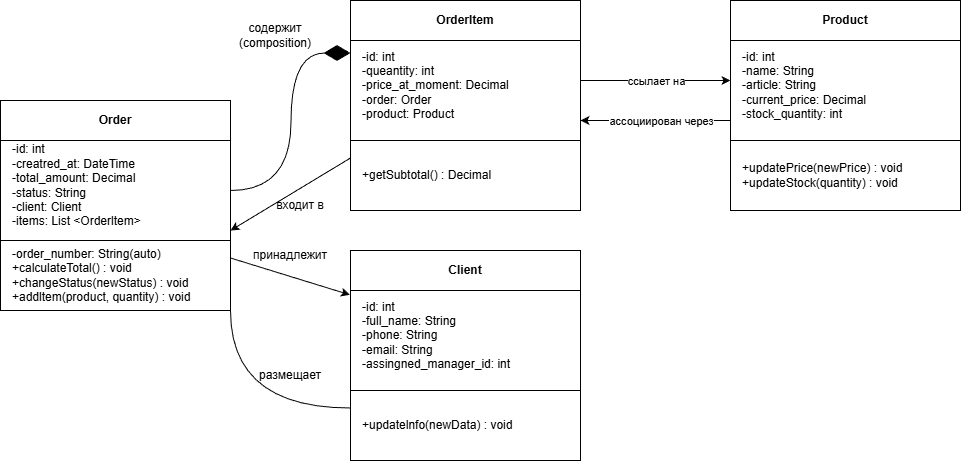

The diagram above was exported from draw.io. Its source (the exported page's mxGraphModel, read from the mxfile embedded in the PNG):
<mxGraphModel dx="5263" dy="2860" grid="1" gridSize="10" guides="1" tooltips="1" connect="1" arrows="1" fold="1" page="1" pageScale="1" pageWidth="827" pageHeight="1169" math="0" shadow="0">
  <root>
    <mxCell id="0" />
    <mxCell id="1" parent="0" />
    <mxCell id="edvKMTxG3dRlfWEUdytf-2" value="Order" style="swimlane;whiteSpace=wrap;html=1;startSize=40;" vertex="1" parent="1">
      <mxGeometry x="30" y="320" width="230" height="210" as="geometry">
        <mxRectangle x="80" y="110" width="70" height="40" as="alternateBounds" />
      </mxGeometry>
    </mxCell>
    <mxCell id="edvKMTxG3dRlfWEUdytf-3" value="-id: int&lt;div&gt;-creatred_at: DateTime&lt;/div&gt;&lt;div&gt;-total_amount: Decimal&lt;/div&gt;&lt;div&gt;-status: String&lt;/div&gt;&lt;div&gt;-client: Client&lt;/div&gt;&lt;div&gt;-items: List &amp;lt;Orderltem&amp;gt;&lt;/div&gt;" style="text;html=1;whiteSpace=wrap;strokeColor=none;fillColor=none;align=left;verticalAlign=middle;rounded=0;" vertex="1" parent="edvKMTxG3dRlfWEUdytf-2">
      <mxGeometry x="10" y="40" width="140" height="90" as="geometry" />
    </mxCell>
    <mxCell id="edvKMTxG3dRlfWEUdytf-5" value="" style="endArrow=none;html=1;rounded=0;" edge="1" parent="edvKMTxG3dRlfWEUdytf-2">
      <mxGeometry width="50" height="50" relative="1" as="geometry">
        <mxPoint y="140" as="sourcePoint" />
        <mxPoint x="230" y="140" as="targetPoint" />
        <Array as="points">
          <mxPoint x="110" y="140" />
        </Array>
      </mxGeometry>
    </mxCell>
    <mxCell id="edvKMTxG3dRlfWEUdytf-6" value="-order_number: String(auto)&lt;div&gt;+calculateTotal() : void&lt;/div&gt;&lt;div&gt;+changeStatus(newStatus) : void&lt;/div&gt;&lt;div&gt;+addltem(product, quantity) : void&lt;/div&gt;" style="text;html=1;whiteSpace=wrap;strokeColor=none;fillColor=none;align=left;verticalAlign=middle;rounded=0;" vertex="1" parent="edvKMTxG3dRlfWEUdytf-2">
      <mxGeometry x="10" y="160" width="210" height="30" as="geometry" />
    </mxCell>
    <mxCell id="edvKMTxG3dRlfWEUdytf-7" value="Orderltem" style="swimlane;whiteSpace=wrap;html=1;startSize=40;" vertex="1" parent="1">
      <mxGeometry x="380" y="220" width="230" height="210" as="geometry">
        <mxRectangle x="80" y="110" width="70" height="40" as="alternateBounds" />
      </mxGeometry>
    </mxCell>
    <mxCell id="edvKMTxG3dRlfWEUdytf-8" value="-id: int&lt;div&gt;-queantity: int&lt;/div&gt;&lt;div&gt;-price_at_moment: Decimal&lt;/div&gt;&lt;div&gt;-order: Order&lt;/div&gt;&lt;div&gt;-product: Product&lt;/div&gt;" style="text;html=1;whiteSpace=wrap;strokeColor=none;fillColor=none;align=left;verticalAlign=middle;rounded=0;" vertex="1" parent="edvKMTxG3dRlfWEUdytf-7">
      <mxGeometry x="10" y="40" width="170" height="90" as="geometry" />
    </mxCell>
    <mxCell id="edvKMTxG3dRlfWEUdytf-9" value="" style="endArrow=none;html=1;rounded=0;" edge="1" parent="edvKMTxG3dRlfWEUdytf-7">
      <mxGeometry width="50" height="50" relative="1" as="geometry">
        <mxPoint y="140" as="sourcePoint" />
        <mxPoint x="230" y="140" as="targetPoint" />
        <Array as="points">
          <mxPoint x="110" y="140" />
        </Array>
      </mxGeometry>
    </mxCell>
    <mxCell id="edvKMTxG3dRlfWEUdytf-10" value="+getSubtotal() : Decimal" style="text;html=1;whiteSpace=wrap;strokeColor=none;fillColor=none;align=left;verticalAlign=middle;rounded=0;" vertex="1" parent="edvKMTxG3dRlfWEUdytf-7">
      <mxGeometry x="10" y="160" width="210" height="30" as="geometry" />
    </mxCell>
    <mxCell id="edvKMTxG3dRlfWEUdytf-11" value="Client" style="swimlane;whiteSpace=wrap;html=1;startSize=40;" vertex="1" parent="1">
      <mxGeometry x="380" y="470" width="230" height="210" as="geometry">
        <mxRectangle x="80" y="110" width="70" height="40" as="alternateBounds" />
      </mxGeometry>
    </mxCell>
    <mxCell id="edvKMTxG3dRlfWEUdytf-12" value="-id: int&lt;div&gt;-full_name: String&lt;/div&gt;&lt;div&gt;-phone: String&lt;/div&gt;&lt;div&gt;-email: String&lt;/div&gt;&lt;div&gt;-assingned_manager_id: int&lt;/div&gt;" style="text;html=1;whiteSpace=wrap;strokeColor=none;fillColor=none;align=left;verticalAlign=middle;rounded=0;" vertex="1" parent="edvKMTxG3dRlfWEUdytf-11">
      <mxGeometry x="10" y="40" width="160" height="90" as="geometry" />
    </mxCell>
    <mxCell id="edvKMTxG3dRlfWEUdytf-13" value="" style="endArrow=none;html=1;rounded=0;" edge="1" parent="edvKMTxG3dRlfWEUdytf-11">
      <mxGeometry width="50" height="50" relative="1" as="geometry">
        <mxPoint y="140" as="sourcePoint" />
        <mxPoint x="230" y="140" as="targetPoint" />
        <Array as="points">
          <mxPoint x="110" y="140" />
        </Array>
      </mxGeometry>
    </mxCell>
    <mxCell id="edvKMTxG3dRlfWEUdytf-14" value="+updatelnfo(newData) : void" style="text;html=1;whiteSpace=wrap;strokeColor=none;fillColor=none;align=left;verticalAlign=middle;rounded=0;" vertex="1" parent="edvKMTxG3dRlfWEUdytf-11">
      <mxGeometry x="10" y="160" width="210" height="30" as="geometry" />
    </mxCell>
    <mxCell id="edvKMTxG3dRlfWEUdytf-15" value="Product" style="swimlane;whiteSpace=wrap;html=1;startSize=40;" vertex="1" parent="1">
      <mxGeometry x="760" y="220" width="230" height="210" as="geometry">
        <mxRectangle x="80" y="110" width="70" height="40" as="alternateBounds" />
      </mxGeometry>
    </mxCell>
    <mxCell id="edvKMTxG3dRlfWEUdytf-16" value="-id: int&lt;div&gt;-name: String&lt;/div&gt;&lt;div&gt;-article: String&lt;/div&gt;&lt;div&gt;-current_price: Decimal&lt;/div&gt;&lt;div&gt;-stock_quantity: int&lt;/div&gt;" style="text;html=1;whiteSpace=wrap;strokeColor=none;fillColor=none;align=left;verticalAlign=middle;rounded=0;" vertex="1" parent="edvKMTxG3dRlfWEUdytf-15">
      <mxGeometry x="10" y="40" width="140" height="90" as="geometry" />
    </mxCell>
    <mxCell id="edvKMTxG3dRlfWEUdytf-17" value="" style="endArrow=none;html=1;rounded=0;" edge="1" parent="edvKMTxG3dRlfWEUdytf-15">
      <mxGeometry width="50" height="50" relative="1" as="geometry">
        <mxPoint y="140" as="sourcePoint" />
        <mxPoint x="230" y="140" as="targetPoint" />
        <Array as="points">
          <mxPoint x="110" y="140" />
        </Array>
      </mxGeometry>
    </mxCell>
    <mxCell id="edvKMTxG3dRlfWEUdytf-18" value="+updatePrice(newPrice) : void&lt;div&gt;+updateStock(quantity) : void&lt;/div&gt;" style="text;html=1;whiteSpace=wrap;strokeColor=none;fillColor=none;align=left;verticalAlign=middle;rounded=0;" vertex="1" parent="edvKMTxG3dRlfWEUdytf-15">
      <mxGeometry x="10" y="160" width="210" height="30" as="geometry" />
    </mxCell>
    <mxCell id="edvKMTxG3dRlfWEUdytf-19" value="" style="endArrow=diamondThin;endFill=1;endSize=24;html=1;rounded=0;edgeStyle=orthogonalEdgeStyle;curved=1;entryX=0;entryY=0.25;entryDx=0;entryDy=0;" edge="1" parent="1" target="edvKMTxG3dRlfWEUdytf-7">
      <mxGeometry width="160" relative="1" as="geometry">
        <mxPoint x="260" y="410" as="sourcePoint" />
        <mxPoint x="300" y="300" as="targetPoint" />
      </mxGeometry>
    </mxCell>
    <mxCell id="edvKMTxG3dRlfWEUdytf-20" value="содержит (composition)" style="text;html=1;whiteSpace=wrap;strokeColor=none;fillColor=none;align=center;verticalAlign=middle;rounded=0;" vertex="1" parent="1">
      <mxGeometry x="250" y="240" width="110" height="30" as="geometry" />
    </mxCell>
    <mxCell id="edvKMTxG3dRlfWEUdytf-26" value="" style="endArrow=classic;html=1;rounded=0;exitX=0;exitY=0.75;exitDx=0;exitDy=0;" edge="1" parent="1" source="edvKMTxG3dRlfWEUdytf-7">
      <mxGeometry width="50" height="50" relative="1" as="geometry">
        <mxPoint x="320" y="710" as="sourcePoint" />
        <mxPoint x="260" y="450" as="targetPoint" />
      </mxGeometry>
    </mxCell>
    <mxCell id="edvKMTxG3dRlfWEUdytf-27" value="входит в" style="text;html=1;whiteSpace=wrap;strokeColor=none;fillColor=none;align=center;verticalAlign=middle;rounded=0;" vertex="1" parent="1">
      <mxGeometry x="300" y="410" width="60" height="30" as="geometry" />
    </mxCell>
    <mxCell id="edvKMTxG3dRlfWEUdytf-28" value="" style="endArrow=classic;html=1;rounded=0;entryX=-0.003;entryY=0.211;entryDx=0;entryDy=0;entryPerimeter=0;exitX=1;exitY=0.75;exitDx=0;exitDy=0;" edge="1" parent="1" source="edvKMTxG3dRlfWEUdytf-2" target="edvKMTxG3dRlfWEUdytf-11">
      <mxGeometry width="50" height="50" relative="1" as="geometry">
        <mxPoint x="300" y="570" as="sourcePoint" />
        <mxPoint x="350" y="520" as="targetPoint" />
      </mxGeometry>
    </mxCell>
    <mxCell id="edvKMTxG3dRlfWEUdytf-29" value="принадлежит" style="text;html=1;whiteSpace=wrap;strokeColor=none;fillColor=none;align=center;verticalAlign=middle;rounded=0;" vertex="1" parent="1">
      <mxGeometry x="290" y="460" width="60" height="30" as="geometry" />
    </mxCell>
    <mxCell id="edvKMTxG3dRlfWEUdytf-30" value="" style="endArrow=none;html=1;rounded=0;entryX=0;entryY=0.75;entryDx=0;entryDy=0;exitX=1;exitY=1;exitDx=0;exitDy=0;edgeStyle=orthogonalEdgeStyle;curved=1;" edge="1" parent="1" source="edvKMTxG3dRlfWEUdytf-2" target="edvKMTxG3dRlfWEUdytf-11">
      <mxGeometry width="50" height="50" relative="1" as="geometry">
        <mxPoint x="300" y="680" as="sourcePoint" />
        <mxPoint x="350" y="630" as="targetPoint" />
      </mxGeometry>
    </mxCell>
    <mxCell id="edvKMTxG3dRlfWEUdytf-31" value="размещает" style="text;html=1;whiteSpace=wrap;strokeColor=none;fillColor=none;align=center;verticalAlign=middle;rounded=0;" vertex="1" parent="1">
      <mxGeometry x="290" y="580" width="60" height="30" as="geometry" />
    </mxCell>
    <mxCell id="edvKMTxG3dRlfWEUdytf-34" value="" style="endArrow=classic;html=1;rounded=0;" edge="1" parent="1">
      <mxGeometry relative="1" as="geometry">
        <mxPoint x="610" y="300" as="sourcePoint" />
        <mxPoint x="760" y="300" as="targetPoint" />
      </mxGeometry>
    </mxCell>
    <mxCell id="edvKMTxG3dRlfWEUdytf-35" value="ссылает на" style="edgeLabel;resizable=0;html=1;;align=center;verticalAlign=middle;" connectable="0" vertex="1" parent="edvKMTxG3dRlfWEUdytf-34">
      <mxGeometry relative="1" as="geometry" />
    </mxCell>
    <mxCell id="edvKMTxG3dRlfWEUdytf-36" value="" style="endArrow=classic;html=1;rounded=0;" edge="1" parent="1">
      <mxGeometry relative="1" as="geometry">
        <mxPoint x="760" y="340" as="sourcePoint" />
        <mxPoint x="610" y="340" as="targetPoint" />
      </mxGeometry>
    </mxCell>
    <mxCell id="edvKMTxG3dRlfWEUdytf-37" value="ассоциирован через" style="edgeLabel;resizable=0;html=1;;align=center;verticalAlign=middle;" connectable="0" vertex="1" parent="edvKMTxG3dRlfWEUdytf-36">
      <mxGeometry relative="1" as="geometry">
        <mxPoint x="5" as="offset" />
      </mxGeometry>
    </mxCell>
  </root>
</mxGraphModel>